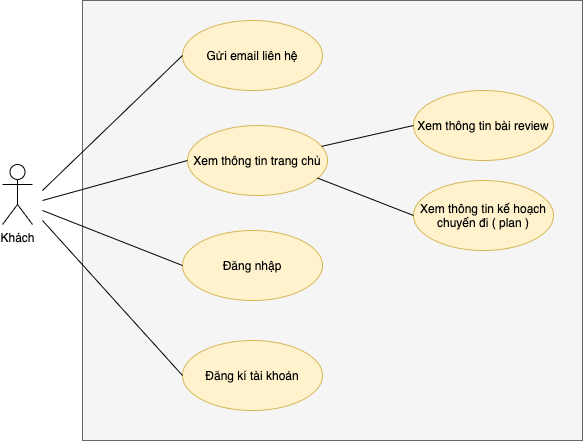

The diagram above was exported from draw.io. Its source (the exported page's mxGraphModel, read from the mxfile embedded in the PNG):
<mxGraphModel dx="1123" dy="653" grid="1" gridSize="10" guides="1" tooltips="1" connect="1" arrows="1" fold="1" page="1" pageScale="1" pageWidth="827" pageHeight="1169" math="0" shadow="0">
  <root>
    <mxCell id="Rh8zbf6VPbUAiF5GTP_s-0" />
    <mxCell id="Rh8zbf6VPbUAiF5GTP_s-1" parent="Rh8zbf6VPbUAiF5GTP_s-0" />
    <mxCell id="OudAkoxlZ_SZZJ84xYL4-0" value="Khách" style="shape=umlActor;verticalLabelPosition=bottom;verticalAlign=top;html=1;" parent="Rh8zbf6VPbUAiF5GTP_s-1" vertex="1">
      <mxGeometry x="60" y="554" width="30" height="60" as="geometry" />
    </mxCell>
    <mxCell id="OudAkoxlZ_SZZJ84xYL4-1" value="" style="verticalLabelPosition=bottom;verticalAlign=top;html=1;shape=mxgraph.basic.rect;fillColor2=none;strokeWidth=1;size=20;indent=5;fillColor=#f5f5f5;strokeColor=#666666;fontColor=#333333;" parent="Rh8zbf6VPbUAiF5GTP_s-1" vertex="1">
      <mxGeometry x="140" y="390" width="500" height="440" as="geometry" />
    </mxCell>
    <mxCell id="OudAkoxlZ_SZZJ84xYL4-2" value="Gửi email liên hệ" style="ellipse;whiteSpace=wrap;html=1;fillColor=#fff2cc;strokeColor=#d6b656;" parent="Rh8zbf6VPbUAiF5GTP_s-1" vertex="1">
      <mxGeometry x="240" y="410" width="140" height="70" as="geometry" />
    </mxCell>
    <mxCell id="OudAkoxlZ_SZZJ84xYL4-4" value="Xem thông tin bài review" style="ellipse;whiteSpace=wrap;html=1;fillColor=#fff2cc;strokeColor=#d6b656;" parent="Rh8zbf6VPbUAiF5GTP_s-1" vertex="1">
      <mxGeometry x="471" y="480" width="140" height="70" as="geometry" />
    </mxCell>
    <mxCell id="OudAkoxlZ_SZZJ84xYL4-5" value="Xem thông tin trang chủ" style="ellipse;whiteSpace=wrap;html=1;fillColor=#fff2cc;strokeColor=#d6b656;" parent="Rh8zbf6VPbUAiF5GTP_s-1" vertex="1">
      <mxGeometry x="245" y="515" width="140" height="70" as="geometry" />
    </mxCell>
    <mxCell id="OudAkoxlZ_SZZJ84xYL4-6" value="Đăng nhập" style="ellipse;whiteSpace=wrap;html=1;fillColor=#fff2cc;strokeColor=#d6b656;" parent="Rh8zbf6VPbUAiF5GTP_s-1" vertex="1">
      <mxGeometry x="240" y="620" width="140" height="70" as="geometry" />
    </mxCell>
    <mxCell id="OudAkoxlZ_SZZJ84xYL4-7" value="Xem thông tin kế hoạch chuyến đi ( plan )" style="ellipse;whiteSpace=wrap;html=1;fillColor=#fff2cc;strokeColor=#d6b656;" parent="Rh8zbf6VPbUAiF5GTP_s-1" vertex="1">
      <mxGeometry x="471" y="570" width="140" height="70" as="geometry" />
    </mxCell>
    <mxCell id="OudAkoxlZ_SZZJ84xYL4-8" value="Đăng kí tài khoản" style="ellipse;whiteSpace=wrap;html=1;fillColor=#fff2cc;strokeColor=#d6b656;" parent="Rh8zbf6VPbUAiF5GTP_s-1" vertex="1">
      <mxGeometry x="240" y="730" width="140" height="70" as="geometry" />
    </mxCell>
    <mxCell id="fwQ4ZzAHfCRQ846537CB-0" value="" style="endArrow=none;html=1;strokeWidth=1;entryX=0;entryY=0.5;entryDx=0;entryDy=0;" parent="Rh8zbf6VPbUAiF5GTP_s-1" target="OudAkoxlZ_SZZJ84xYL4-2" edge="1">
      <mxGeometry width="50" height="50" relative="1" as="geometry">
        <mxPoint x="100" y="580" as="sourcePoint" />
        <mxPoint x="490" y="510" as="targetPoint" />
      </mxGeometry>
    </mxCell>
    <mxCell id="fwQ4ZzAHfCRQ846537CB-1" value="" style="endArrow=none;html=1;strokeWidth=1;entryX=0;entryY=0.5;entryDx=0;entryDy=0;" parent="Rh8zbf6VPbUAiF5GTP_s-1" target="OudAkoxlZ_SZZJ84xYL4-5" edge="1">
      <mxGeometry width="50" height="50" relative="1" as="geometry">
        <mxPoint x="100" y="590" as="sourcePoint" />
        <mxPoint x="209" y="455" as="targetPoint" />
      </mxGeometry>
    </mxCell>
    <mxCell id="fwQ4ZzAHfCRQ846537CB-2" value="" style="endArrow=none;html=1;strokeWidth=1;entryX=0;entryY=0.5;entryDx=0;entryDy=0;" parent="Rh8zbf6VPbUAiF5GTP_s-1" target="OudAkoxlZ_SZZJ84xYL4-6" edge="1">
      <mxGeometry width="50" height="50" relative="1" as="geometry">
        <mxPoint x="100" y="600" as="sourcePoint" />
        <mxPoint x="214" y="560" as="targetPoint" />
      </mxGeometry>
    </mxCell>
    <mxCell id="fwQ4ZzAHfCRQ846537CB-3" value="" style="endArrow=none;html=1;strokeWidth=1;entryX=0;entryY=0.5;entryDx=0;entryDy=0;" parent="Rh8zbf6VPbUAiF5GTP_s-1" target="OudAkoxlZ_SZZJ84xYL4-8" edge="1">
      <mxGeometry width="50" height="50" relative="1" as="geometry">
        <mxPoint x="100" y="610" as="sourcePoint" />
        <mxPoint x="209" y="665" as="targetPoint" />
      </mxGeometry>
    </mxCell>
    <mxCell id="fwQ4ZzAHfCRQ846537CB-4" value="" style="endArrow=none;html=1;strokeWidth=1;entryX=0;entryY=0.5;entryDx=0;entryDy=0;" parent="Rh8zbf6VPbUAiF5GTP_s-1" source="OudAkoxlZ_SZZJ84xYL4-5" target="OudAkoxlZ_SZZJ84xYL4-4" edge="1">
      <mxGeometry width="50" height="50" relative="1" as="geometry">
        <mxPoint x="260" y="680" as="sourcePoint" />
        <mxPoint x="310" y="630" as="targetPoint" />
      </mxGeometry>
    </mxCell>
    <mxCell id="fwQ4ZzAHfCRQ846537CB-5" value="" style="endArrow=none;html=1;strokeWidth=1;entryX=0;entryY=0.5;entryDx=0;entryDy=0;exitX=0.929;exitY=0.751;exitDx=0;exitDy=0;exitPerimeter=0;" parent="Rh8zbf6VPbUAiF5GTP_s-1" source="OudAkoxlZ_SZZJ84xYL4-5" target="OudAkoxlZ_SZZJ84xYL4-7" edge="1">
      <mxGeometry width="50" height="50" relative="1" as="geometry">
        <mxPoint x="260" y="680" as="sourcePoint" />
        <mxPoint x="310" y="630" as="targetPoint" />
      </mxGeometry>
    </mxCell>
  </root>
</mxGraphModel>